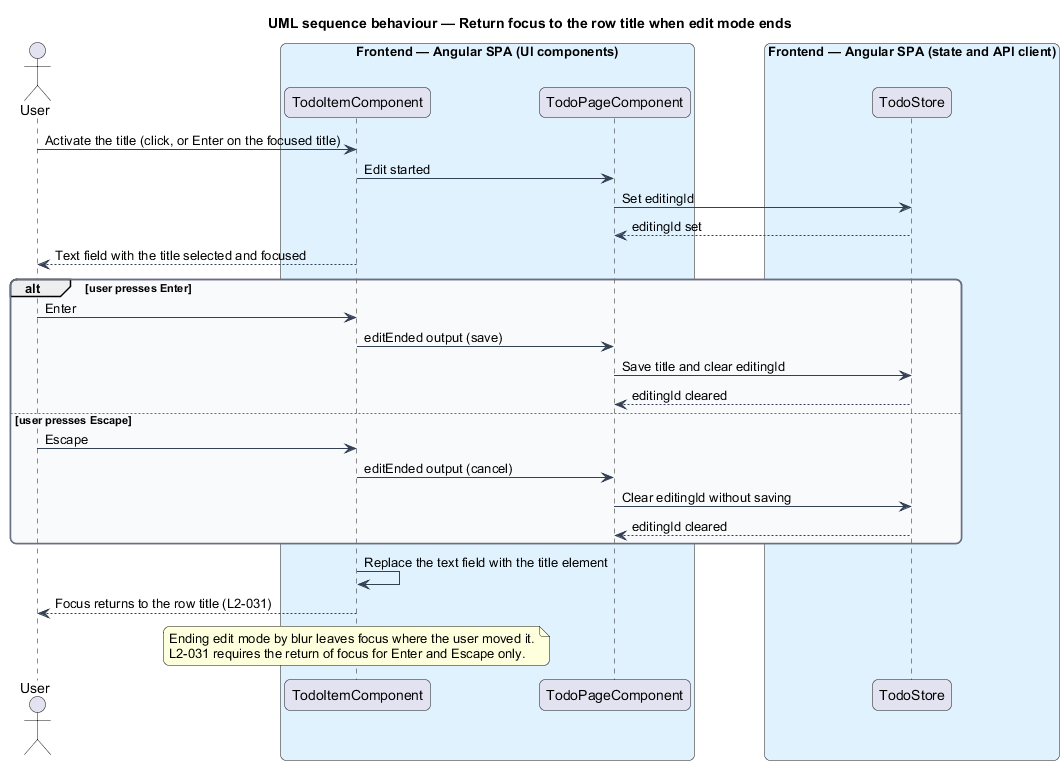

The diagram above was rendered by PlantUML. Its source (embedded in the PNG):
@startuml
title UML sequence behaviour — Return focus to the row title when edit mode ends
skinparam backgroundColor #FFFFFF
skinparam shadowing false
skinparam roundcorner 12
skinparam defaultFontName Arial
skinparam ArrowColor #344054
skinparam rectangle {
  BorderColor #344054
  FontColor #101828
}
skinparam package {
  BorderColor #667085
  FontColor #101828
  BackgroundColor #F9FAFB
}
actor "User" as user
box "Frontend — Angular SPA (UI components)" #E0F2FE
  participant "TodoItemComponent" as item
  participant "TodoPageComponent" as page
end box
box "Frontend — Angular SPA (state and API client)" #E0F2FE
  participant "TodoStore" as store
end box
user -> item : Activate the title (click, or Enter on the focused title)
item -> page : Edit started
page -> store : Set editingId
store --> page : editingId set
item --> user : Text field with the title selected and focused
alt user presses Enter
  user -> item : Enter
  item -> page : editEnded output (save)
  page -> store : Save title and clear editingId
  store --> page : editingId cleared
else user presses Escape
  user -> item : Escape
  item -> page : editEnded output (cancel)
  page -> store : Clear editingId without saving
  store --> page : editingId cleared
end
item -> item : Replace the text field with the title element
item --> user : Focus returns to the row title (L2-031)
note over item
  Ending edit mode by blur leaves focus where the user moved it.
  L2-031 requires the return of focus for Enter and Escape only.
end note
@enduml